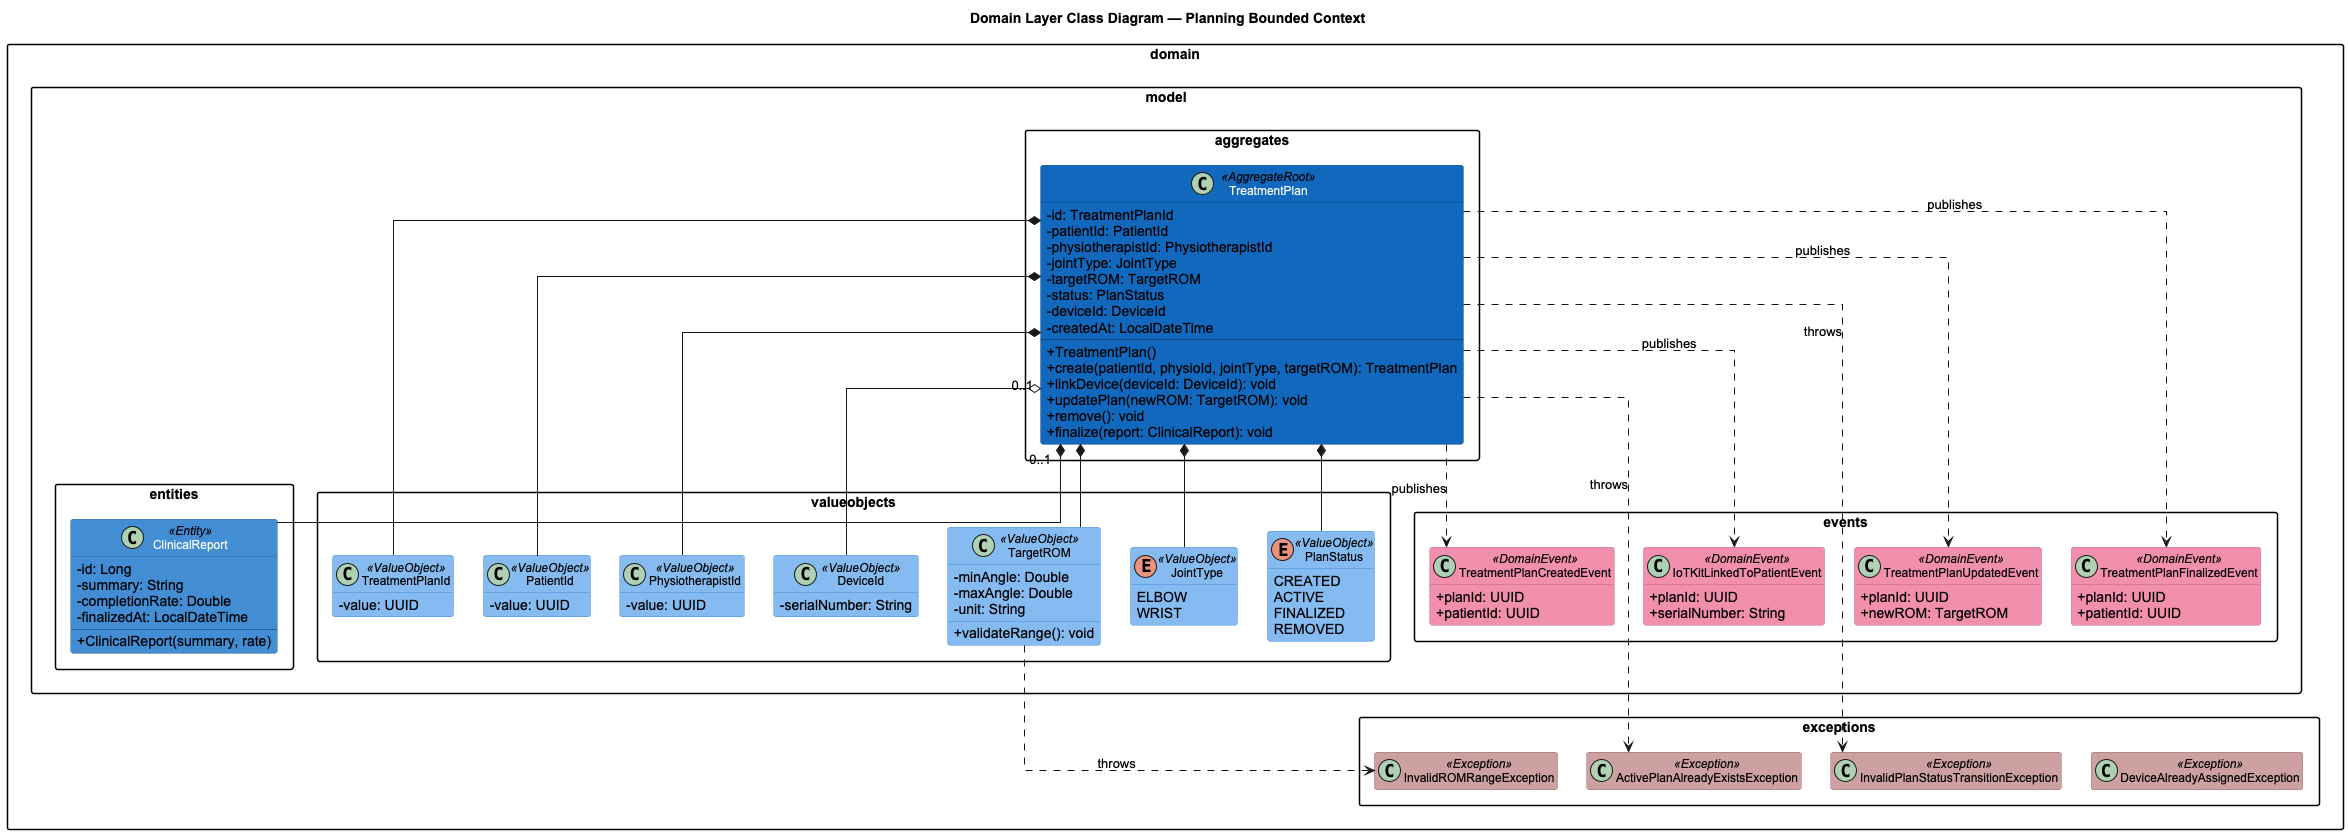

The diagram above was rendered by PlantUML. Its source (embedded in the PNG):
@startuml arthrotech-planning-domain-class
' Domain Layer Class Diagram — Planning Bounded Context (ArthroTech)

skinparam shadowing false
skinparam defaultFontName Arial
skinparam classFontSize 12
skinparam classAttributeIconSize 0
skinparam packageStyle rectangle
skinparam linetype ortho
skinparam nodesep 30
skinparam ranksep 55

hide empty members

' Stereotype palette
skinparam class {
  BackgroundColor<<AggregateRoot>>     #1168BD
  FontColor<<AggregateRoot>>           #FFFFFF
  BorderColor<<AggregateRoot>>         #0B4884

  BackgroundColor<<Entity>>            #438DD5
  FontColor<<Entity>>                  #FFFFFF
  BorderColor<<Entity>>                #2E6295

  BackgroundColor<<ValueObject>>       #85BBF0
  FontColor<<ValueObject>>             #000000
  BorderColor<<ValueObject>>           #438DD5

  BackgroundColor<<DomainEvent>>       #F28FAD
  FontColor<<DomainEvent>>             #000000
  BorderColor<<DomainEvent>>           #B56580

  BackgroundColor<<Exception>>         #CDA1A1
  FontColor<<Exception>>               #000000
  BorderColor<<Exception>>             #8F6262
}

title Domain Layer Class Diagram — Planning Bounded Context

' =========================================================
' DOMAIN LAYER — Aggregates & Entity
' =========================================================
package "domain.model.aggregates" {
  class TreatmentPlan <<AggregateRoot>> {
    - id: TreatmentPlanId
    - patientId: PatientId
    - physiotherapistId: PhysiotherapistId
    - jointType: JointType
    - targetROM: TargetROM
    - status: PlanStatus
    - deviceId: DeviceId
    - createdAt: LocalDateTime
    --
    + TreatmentPlan()
    + create(patientId, physioId, jointType, targetROM): TreatmentPlan
    + linkDevice(deviceId: DeviceId): void
    + updatePlan(newROM: TargetROM): void
    + remove(): void
    + finalize(report: ClinicalReport): void
  }
}

package "domain.model.entities" {
  class ClinicalReport <<Entity>> {
    - id: Long
    - summary: String
    - completionRate: Double
    - finalizedAt: LocalDateTime
    --
    + ClinicalReport(summary, rate)
  }
}

' =========================================================
' DOMAIN LAYER — Value Objects
' =========================================================
package "domain.model.valueobjects" {
  class TreatmentPlanId <<ValueObject>> {
    - value: UUID
  }
  class PatientId <<ValueObject>> {
    - value: UUID
  }
  class PhysiotherapistId <<ValueObject>> {
    - value: UUID
  }
  class DeviceId <<ValueObject>> {
    - serialNumber: String
  }
  class TargetROM <<ValueObject>> {
    - minAngle: Double
    - maxAngle: Double
    - unit: String
    + validateRange(): void
  }
  enum JointType <<ValueObject>> {
    ELBOW
    WRIST
  }
  enum PlanStatus <<ValueObject>> {
    CREATED
    ACTIVE
    FINALIZED
    REMOVED
  }
}

' =========================================================
' DOMAIN LAYER — Domain Events
' =========================================================
package "domain.model.events" {
  class TreatmentPlanCreatedEvent <<DomainEvent>> {
    + planId: UUID
    + patientId: UUID
  }
  class IoTKitLinkedToPatientEvent <<DomainEvent>> {
    + planId: UUID
    + serialNumber: String
  }
  class TreatmentPlanUpdatedEvent <<DomainEvent>> {
    + planId: UUID
    + newROM: TargetROM
  }
  class TreatmentPlanFinalizedEvent <<DomainEvent>> {
    + planId: UUID
    + patientId: UUID
  }
}

' =========================================================
' Domain Exceptions
' =========================================================
package "domain.exceptions" {
  class ActivePlanAlreadyExistsException <<Exception>>
  class InvalidPlanStatusTransitionException <<Exception>>
  class InvalidROMRangeException <<Exception>>
  class DeviceAlreadyAssignedException <<Exception>>
}

' =========================================================
' Composition & relationships
' =========================================================
TreatmentPlan *-- TreatmentPlanId
TreatmentPlan *-- PatientId
TreatmentPlan *-- PhysiotherapistId
TreatmentPlan *-- JointType
TreatmentPlan *-- PlanStatus
TreatmentPlan *-- TargetROM
TreatmentPlan "0..1" o-- DeviceId
TreatmentPlan "0..1" *-- ClinicalReport

TreatmentPlan ..> TreatmentPlanCreatedEvent : publishes
TreatmentPlan ..> IoTKitLinkedToPatientEvent : publishes
TreatmentPlan ..> TreatmentPlanUpdatedEvent : publishes
TreatmentPlan ..> TreatmentPlanFinalizedEvent : publishes

TreatmentPlan ..> ActivePlanAlreadyExistsException : throws
TreatmentPlan ..> InvalidPlanStatusTransitionException : throws
TargetROM ..> InvalidROMRangeException : throws

@enduml